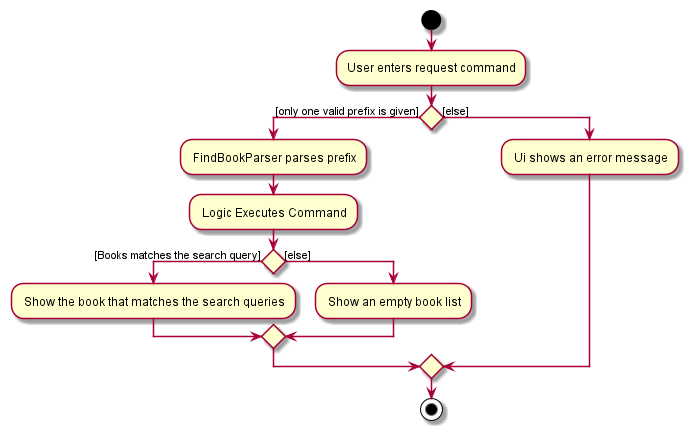

The diagram above was rendered by PlantUML. Its source (embedded in the PNG):
@startuml
start
:User enters request command;
if () then ([only one valid prefix is given])
    : FindBookParser parses prefix;
        : Logic Executes Command;
    if () then ([Books matches the search query])
        : Show the book that matches the search queries;
    else ([else])
        : Show an empty book list;
    endif
else ([else])
    : Ui shows an error message;
endif
stop
@enduml